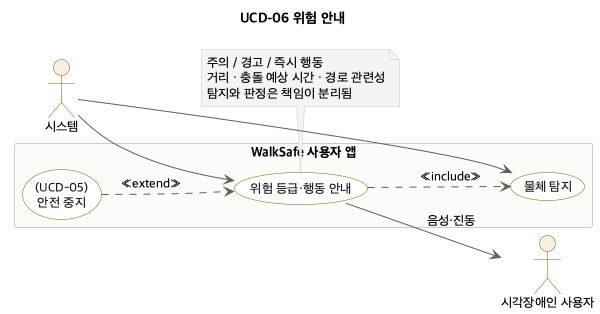

The diagram above was rendered by PlantUML. Its source (embedded in the PNG):
@startuml UCD-06
!pragma layout smetana
left to right direction
skinparam defaultFontName "Apple SD Gothic Neo"
skinparam defaultFontSize 13
skinparam shadowing false
skinparam ArrowColor #5b6159
skinparam usecase {
  BackgroundColor #ffffff
  BorderColor #8f5510
  FontColor #17191c
}
skinparam actor {
  BackgroundColor #f6efe3
  BorderColor #8f5510
}
skinparam rectangle {
  BackgroundColor #fbfbf9
  BorderColor #c9cec6
}
skinparam note {
  BackgroundColor #f4f5f2
  BorderColor #c9cec6
}

title UCD-06 위험 안내

actor "시스템" as System
actor "시각장애인 사용자" as User

rectangle "WalkSafe 사용자 앱" {
  usecase "물체 탐지" as UC19
  usecase "위험 등급·행동 안내" as UC20
  usecase "(UCD-05)\n안전 중지" as UC18
}

System --> UC19
System --> UC20
UC20 --> User : 음성·진동

UC20 ..> UC19 : <<include>>
UC18 ..> UC20 : <<extend>>

note bottom of UC20
  주의 / 경고 / 즉시 행동
  거리 · 충돌 예상 시간 · 경로 관련성
  탐지와 판정은 책임이 분리됨
end note
@enduml